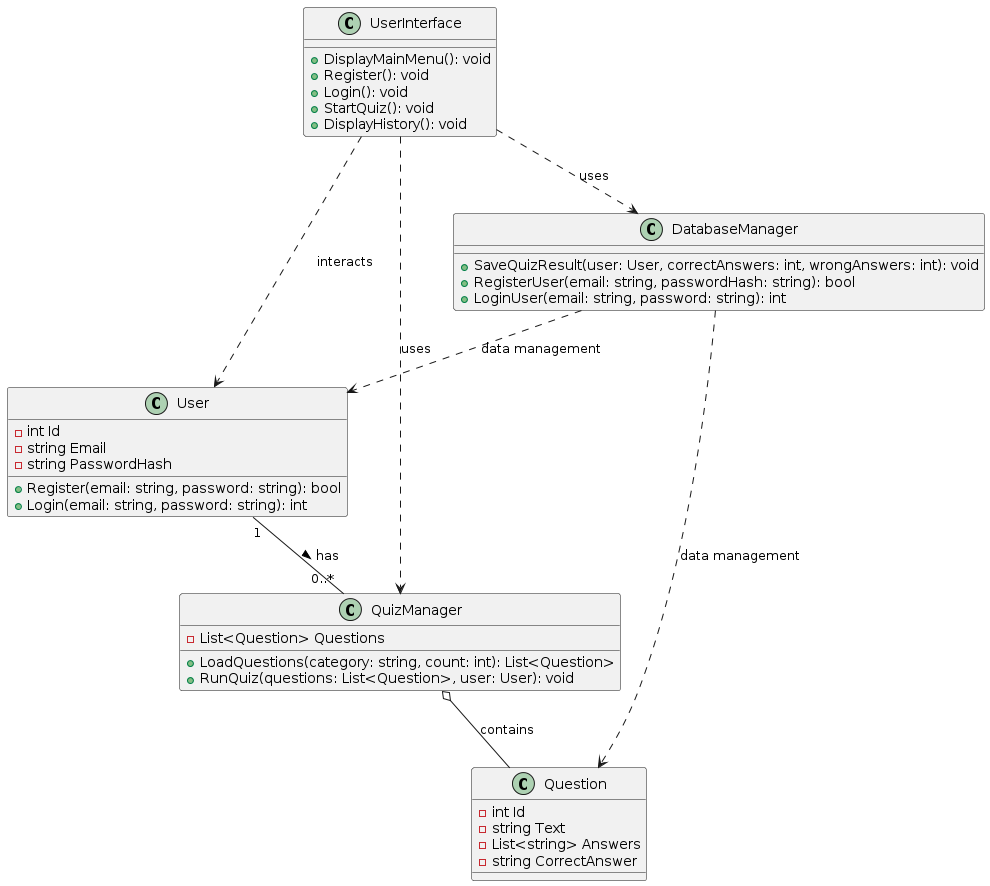

The diagram above was rendered by PlantUML. Its source (embedded in the PNG):
@startuml
class User {
  - int Id
  - string Email
  - string PasswordHash
  + Register(email: string, password: string): bool
  + Login(email: string, password: string): int
}

class Question {
  - int Id
  - string Text
  - List<string> Answers
  - string CorrectAnswer
}

class QuizManager {
  - List<Question> Questions
  + LoadQuestions(category: string, count: int): List<Question>
  + RunQuiz(questions: List<Question>, user: User): void
}

class DatabaseManager {
  + SaveQuizResult(user: User, correctAnswers: int, wrongAnswers: int): void
  + RegisterUser(email: string, passwordHash: string): bool
  + LoginUser(email: string, password: string): int
}

class UserInterface {
  + DisplayMainMenu(): void
  + Register(): void
  + Login(): void
  + StartQuiz(): void
  + DisplayHistory(): void
}

User "1" -- "0..*" QuizManager : has >
DatabaseManager ..> User : data management
DatabaseManager ..> Question : data management
QuizManager o-- Question : contains
UserInterface ..> DatabaseManager : uses
UserInterface ..> QuizManager : uses
UserInterface ..> User : interacts
@enduml